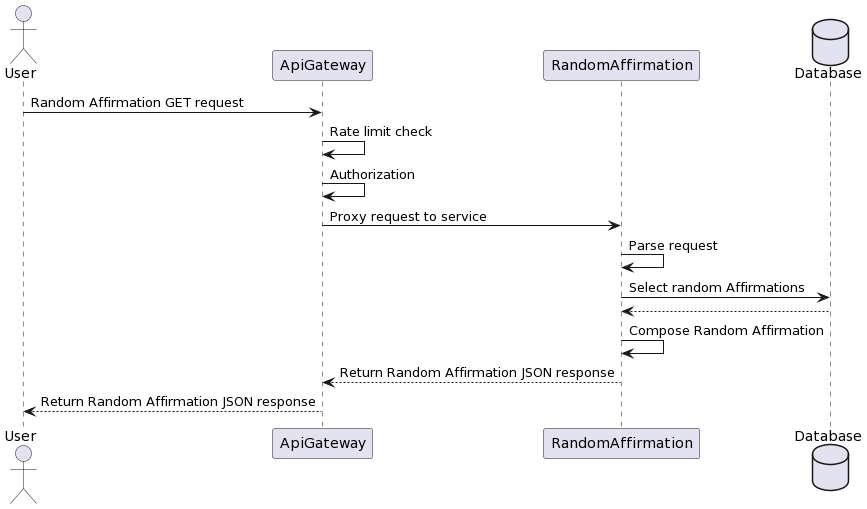

The diagram above was rendered by PlantUML. Its source (embedded in the PNG):
@startuml
actor User as user
participant ApiGateway as apigw
participant RandomAffirmation as raf
database    Database as db

user -> apigw: Random Affirmation GET request
apigw -> apigw: Rate limit check
apigw -> apigw: Authorization
apigw -> raf: Proxy request to service
raf -> raf: Parse request
raf -> db: Select random Affirmations
db --> raf:
raf -> raf: Compose Random Affirmation
raf --> apigw: Return Random Affirmation JSON response
apigw --> user: Return Random Affirmation JSON response
@enduml